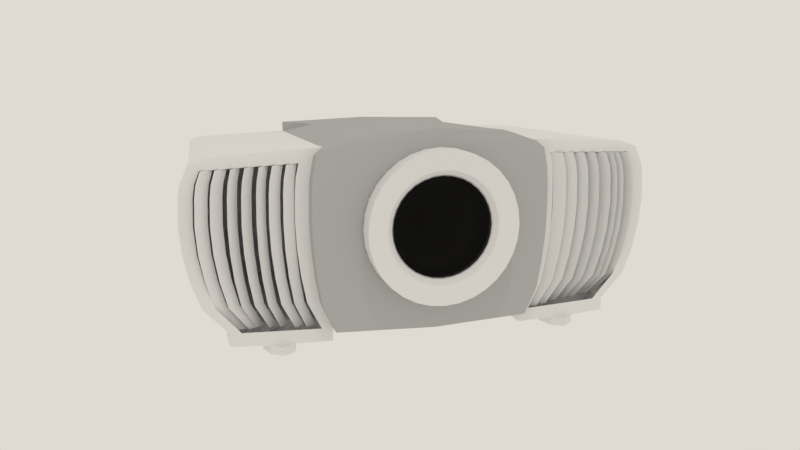 # Source: Projetores_PI1.blend  (saved by Blender 2.79.0; exported with 4.5.12 LTS)
import bpy
from mathutils import Matrix  # noqa: F401  (used for matrix-valued properties, if any)

bpy.ops.wm.read_factory_settings(use_empty=True)
scene = bpy.context.scene
scene.name = 'Scene'

# ---- collections
col_collection_1 = bpy.data.collections.new('Collection 1'); scene.collection.children.link(col_collection_1)

# ---- materials (node trees are filled in below, after node groups)
mat_material_001 = bpy.data.materials.new('Material.001')
mat_material_001.alpha_threshold = 0.0
mat_material_001.roughness = 0.5
mat_material_002 = bpy.data.materials.new('Material.002')
mat_material_002.alpha_threshold = 0.0
mat_material_002.roughness = 0.5
mat_material_004 = bpy.data.materials.new('Material.004')
mat_material_004.alpha_threshold = 0.0
mat_material_004.roughness = 0.5
mat_material_003 = bpy.data.materials.new('Material.003')
mat_material_003.alpha_threshold = 0.0
mat_material_003.roughness = 0.5

# ---- material node trees
mat_material_002.use_nodes = True; mat_material_002.node_tree.nodes.clear()
_N = mat_material_002.node_tree.nodes; _L = mat_material_002.node_tree.links
n0 = _N.new('ShaderNodeOutputMaterial'); n0.name = 'Material Output'; n0.location = (300, 300)
n1 = _N.new('ShaderNodeBsdfDiffuse'); n1.name = 'Diffuse BSDF'; n1.location = (10, 300)
n1.inputs[0].default_value = (0.8271, 0.8271, 0.8271, 1.0)
_L.new(n1.outputs[0], n0.inputs[0])
n0.is_active_output = True
mat_material_004.use_nodes = True; mat_material_004.node_tree.nodes.clear()
_N = mat_material_004.node_tree.nodes; _L = mat_material_004.node_tree.links
n0 = _N.new('ShaderNodeOutputMaterial'); n0.name = 'Material Output'; n0.location = (300, 300)
n1 = _N.new('ShaderNodeBsdfDiffuse'); n1.name = 'Diffuse BSDF'; n1.location = (10, 300)
n1.inputs[0].default_value = (0.4798, 0.4798, 0.4798, 1.0)
_L.new(n1.outputs[0], n0.inputs[0])
n0.is_active_output = True
mat_material_003.use_nodes = True; mat_material_003.node_tree.nodes.clear()
_N = mat_material_003.node_tree.nodes; _L = mat_material_003.node_tree.links
n0 = _N.new('ShaderNodeOutputMaterial'); n0.name = 'Material Output'; n0.location = (300, 300)
n1 = _N.new('ShaderNodeBsdfGlass'); n1.name = 'Glass BSDF'; n1.location = (10, 300)
n1.distribution = 'BECKMANN'
n1.inputs[0].default_value = (0.0678, 0.0678, 0.0678, 1.0)
n1.inputs[2].default_value = 1.75
_L.new(n1.outputs[0], n0.inputs[0])
n0.is_active_output = True

# ---- world
world_world = bpy.data.worlds.new('World'); scene.world = world_world
world_world.color = (0.7427, 0.7055, 0.6445)
world_world.use_sun_shadow = False
world_world.sun_shadow_jitter_overblur = 0.0
world_world.cycles.sampling_method = 'MANUAL'

# ---- cameras
cam_camera = bpy.data.cameras.new('Camera')
cam_camera.clip_end = 100.0
cam_camera.lens = 35.0
cam_camera.sensor_width = 32.0
cam_camera.sensor_height = 18.0
cam_camera.ortho_scale = 7.314
cam_camera.dof.focus_distance = 0.0

# ---- lights
light_lamp = bpy.data.lights.new('Lamp', 'POINT')
light_lamp.transmission_factor = 0.0
light_lamp.cutoff_distance = 30.0
light_lamp.energy = 100.0
light_lamp.shadow_buffer_clip_start = 1.001
light_lamp.shadow_soft_size = 0.1
light_lamp.shadow_maximum_resolution = 0.006
light_lamp.use_absolute_resolution = True

# ---- meshes
me_circle_003 = bpy.data.meshes.new('Circle.003')
me_circle_003.from_pydata([(-1.293, -2.406, 0.6703), (-0.9413, -2.55, 0.4402), (-0.5896, -2.606, 0.3523), (-0.2378, -2.639, 0.2983), (0.1139, -2.654, 0.2759), (0.4657, -2.647, 0.286), (0.6333, -2.635, 0.3049), (0.8009, -2.604, 0.354), (-1.289, -2.488, 0.5515), (-0.9386, -2.642, 0.306), (-0.5882, -2.701, 0.2122), (-0.2378, -2.737, 0.1547), (0.1126, -2.752, 0.1308), (0.463, -2.746, 0.1415), (0.6286, -2.733, 0.1617), (0.7941, -2.7, 0.2141), (-1.309, 1.625, 0.3591), (-1.313, 1.498, 0.4282), (-0.9548, 1.653, 0.3345), (-0.9521, 1.795, 0.256), (-0.5963, 1.712, 0.2987), (-0.595, 1.861, 0.2166), (-0.2378, 1.748, 0.2767), (-0.2378, 1.901, 0.1924), (0.1206, 1.764, 0.2676), (0.1193, 1.917, 0.1824), (0.4791, 1.757, 0.2717), (0.4764, 1.91, 0.1869), (0.657, 1.744, 0.2794), (0.6522, 1.896, 0.1954), (0.8348, 1.711, 0.2994), (0.828, 1.859, 0.2174), (-0.9494, 1.959, 0.266), (-0.5936, 2.03, 0.2231), (-0.2378, 2.074, 0.1967), (0.1179, 2.092, 0.1858), (0.4737, 2.084, 0.1907), (0.6475, 2.068, 0.1999), (0.8213, 2.029, 0.2239), (-1.305, 1.773, 0.3785), (-1.309, 1.646, 0.4476), (-0.9521, 1.816, 0.3445), (-0.595, 1.882, 0.3052), (-0.2378, 1.922, 0.281), (0.1193, 1.938, 0.271), (0.4764, 1.931, 0.2755), (0.6522, 1.917, 0.284), (0.828, 1.88, 0.3059), (-0.9494, 1.999, 0.3815), (-0.5936, 2.061, 0.3254), (-0.2378, 2.098, 0.2909), (0.1179, 2.114, 0.2766), (0.4737, 2.107, 0.283), (0.6475, 2.094, 0.2951), (0.8213, 2.059, 0.3265), (-1.305, 1.839, 0.5286), (-0.9467, 2.124, 0.2764), (-0.5923, 2.19, 0.2156), (-0.2378, 2.231, 0.1782), (0.1166, 2.247, 0.1628), (0.471, 2.24, 0.1697), (0.6428, 2.226, 0.1828), (0.8145, 2.189, 0.2168), (-1.301, 1.95, 0.4357), (-0.9467, 2.159, 0.3875), (-0.944, 2.288, 0.2873), (-0.5923, 2.228, 0.3293), (-0.5909, 2.361, 0.2246), (-0.2378, 2.27, 0.2936), (-0.2378, 2.407, 0.1862), (0.1166, 2.288, 0.2788), (0.1153, 2.426, 0.1702), (0.471, 2.28, 0.2854), (0.4683, 2.417, 0.1774), (0.6428, 2.265, 0.2979), (0.638, 2.401, 0.1909), (0.8145, 2.227, 0.3304), (0.8077, 2.36, 0.2258), (-1.297, 2.094, 0.4514), (-1.301, 1.98, 0.5398), (-0.9413, 2.452, 0.2987), (-0.5896, 2.529, 0.2282), (-0.2378, 2.575, 0.185), (0.1139, 2.595, 0.1671), (0.4657, 2.586, 0.1751), (0.6333, 2.57, 0.1903), (0.8009, 2.527, 0.2296), (-1.293, 2.253, 0.4832), (-0.944, 2.329, 0.4043), (-0.5909, 2.4, 0.3385), (-0.2378, 2.443, 0.2982), (0.1153, 2.462, 0.2814), (0.4683, 2.453, 0.2889), (0.638, 2.438, 0.3031), (0.8077, 2.398, 0.3398), (-1.297, 2.142, 0.5765), (-0.9413, 2.465, 0.3743), (-0.5896, 2.557, 0.3263), (-0.2378, 2.614, 0.2968), (0.1139, 2.637, 0.2846), (0.4657, 2.627, 0.2901), (0.6333, 2.607, 0.3004), (0.8009, 2.555, 0.3272), (-1.293, 2.224, 0.4999), (-0.9386, 2.612, 0.3049), (-0.5882, 2.71, 0.2537), (-0.2378, 2.771, 0.2223), (0.1126, 2.796, 0.2093), (0.463, 2.784, 0.2151), (0.6286, 2.763, 0.2261), (0.7941, 2.709, 0.2547), (-1.289, 2.355, 0.4389), (-0.9386, 2.622, 0.37), (-0.936, 2.774, 0.3124), (-0.5882, 2.724, 0.3267), (-0.5869, 2.883, 0.2663), (-0.2378, 2.787, 0.3001), (-0.2378, 2.949, 0.2381), (0.1126, 2.813, 0.2891), (0.1112, 2.977, 0.2264), (0.463, 2.801, 0.294), (0.4603, 2.964, 0.2316), (0.6286, 2.779, 0.3033), (0.6238, 2.941, 0.2415), (0.7941, 2.722, 0.3275), (0.7874, 2.88, 0.2672), (-1.285, 2.491, 0.4329), (-1.289, 2.355, 0.4834), (-1.353, 0.006789, 0.1898), (1.127, 0.006789, 1.855), (1.022, 1.397, 0.05807), (1.101, 0.006789, -0.0002671), (1.022, 1.397, 0.2482), (1.022, -1.384, 0.2482), (0.8416, 1.307, 3.723), (1.022, 1.397, 0.2482), (-1.317, 1.307, 0.2482), (-0.9574, 1.47, 0.2482), (-0.5976, 1.532, 0.2482), (-0.2378, 1.57, 0.2482), (0.122, 1.586, 0.2482), (0.4818, 1.579, 0.2482), (0.6617, 1.566, 0.2482), (0.8416, 1.531, 0.2482), (0.9316, 1.512, 0.2482), (-1.317, -1.293, 0.2482), (1.022, -1.384, 0.2482), (-0.9574, -1.456, 0.2482), (-0.5976, -1.519, 0.2482), (-0.2378, -1.557, 0.2482), (0.122, -1.573, 0.2482), (0.4818, -1.566, 0.2482), (0.6617, -1.552, 0.2482), (0.8416, -1.517, 0.2482), (0.9316, -1.498, 0.2482), (1.09, 0.006789, 2.454), (1.053, 0.006789, 3.052), (1.129, -0.9835, 0.6968), (0.9795, -1.293, 3.73), (1.129, 0.9971, 0.6968), (-1.317, 1.307, 0.05807), (-1.353, 0.006789, -0.0002673), (1.022, -1.384, 0.05807), (1.16, -0.9944, 0.06505), (1.16, 1.008, 0.06505), (1.239, 0.006789, 0.006707), (1.159, 1.008, 0.2551), (1.016, 0.006789, 3.788), (0.9795, 1.307, 3.73), (1.159, -0.9944, 0.2551), (-0.9571, -1.456, 0.05807), (-0.5972, -1.519, 0.05807), (-0.2374, -1.557, 0.05807), (0.1224, -1.573, 0.05807), (0.4822, -1.566, 0.05807), (1.239, 0.006789, 0.1968), (1.202, 0.006789, 0.658), (0.6621, -1.552, 0.05807), (0.842, -1.517, 0.05807), (0.932, -1.498, 0.05807), (1.022, 1.397, 0.05807), (-0.9571, 1.47, 0.05807), (-0.5972, 1.532, 0.05807), (-0.2374, 1.57, 0.05807), (0.1224, 1.586, 0.05807), (0.4822, 1.579, 0.05807), (0.6621, 1.566, 0.05807), (0.842, 1.531, 0.05807), (0.932, 1.512, 0.05807), (-1.317, -1.293, 0.05807), (1.022, -1.384, 0.05807), (0.9915, 1.382, 0.6899), (0.8416, -1.293, 3.723), (0.9915, -1.369, 0.6899), (0.8716, 1.322, 3.006), (0.9016, 1.337, 2.427), (0.9315, 1.352, 1.848), (0.9615, 1.367, 1.269), (0.8716, -1.308, 3.006), (0.9016, -1.323, 2.427), (0.9315, -1.339, 1.848), (0.9615, -1.354, 1.269), (-1.317, 1.307, 0.05807), (-1.353, 0.006789, -0.0002673), (-0.9812, 0.006789, -0.0002673), (0.7047, 0.006789, -0.0002673), (0.5063, 0.006789, -0.0002673), (0.1344, 0.006789, -0.0002673), (-0.2374, 0.006789, -0.0002673), (-0.6093, 0.006789, -0.0002673), (-0.9571, -1.456, 0.05807), (-0.5972, -1.519, 0.05807), (-0.2374, -1.557, 0.05807), (0.1224, -1.573, 0.05807), (0.4822, -1.566, 0.05807), (1.002, 0.006789, -0.0002673), (0.903, 0.006789, -0.0002673), (0.6621, -1.552, 0.05807), (0.842, -1.517, 0.05807), (0.932, -1.498, 0.05807), (-0.9571, 1.47, 0.05807), (-0.5972, 1.532, 0.05807), (-0.2374, 1.57, 0.05807), (0.1224, 1.586, 0.05807), (0.4822, 1.579, 0.05807), (0.6621, 1.566, 0.05807), (0.842, 1.531, 0.05807), (0.932, 1.512, 0.05807), (-1.317, -1.293, 0.05807), (1.164, 0.006789, 1.256), (1.009, 0.9536, 3.013), (1.039, 0.9644, 2.434), (1.069, 0.9753, 1.855), (1.099, 0.9862, 1.276), (1.009, -0.94, 3.013), (1.039, -0.9509, 2.434), (1.069, -0.9617, 1.855), (1.099, -0.9726, 1.276), (-4.396e-08, 0.6114, -0.1415), (-0.1277, 0.5988, -0.1415), (-0.2505, 0.5616, -0.1415), (-0.3636, 0.5011, -0.1415), (-0.4628, 0.4197, -0.1415), (-0.5442, 0.3205, -0.1415), (-0.6047, 0.2074, -0.1415), (-0.6419, 0.08461, -0.1415), (-0.6545, -0.04308, -0.1415), (-0.6419, -0.1708, -0.1415), (-0.6047, -0.2935, -0.1415), (-0.5442, -0.4067, -0.1415), (-0.4628, -0.5059, -0.1415), (-0.3636, -0.5873, -0.1415), (-0.2505, -0.6478, -0.1415), (-0.1277, -0.685, -0.1415), (1.693e-07, -0.6976, -0.1415), (0.1277, -0.685, -0.1415), (0.2505, -0.6478, -0.1415), (0.3636, -0.5873, -0.1415), (0.4628, -0.5059, -0.1415), (0.5442, -0.4067, -0.1415), (0.6047, -0.2935, -0.1415), (0.6419, -0.1708, -0.1415), (0.6545, -0.04308, -0.1415), (0.6419, 0.08461, -0.1415), (0.6047, 0.2074, -0.1415), (0.5442, 0.3205, -0.1415), (0.4628, 0.4197, -0.1415), (0.3636, 0.5011, -0.1415), (0.2505, 0.5616, -0.1415), (0.1277, 0.5988, -0.1415), (-0.9521, -1.782, 0.2421), (-0.9548, -1.628, 0.2945), (-0.595, -1.853, 0.2148), (-0.5963, -1.693, 0.2696), (-0.2378, -1.897, 0.198), (-0.2378, -1.732, 0.2544), (0.1193, -1.915, 0.191), (0.1206, -1.749, 0.248), (0.4764, -1.907, 0.1942), (0.4791, -1.741, 0.2509), (0.6522, -1.891, 0.2001), (0.657, -1.727, 0.2562), (0.828, -1.852, 0.2153), (0.8348, -1.691, 0.2701), (-1.313, -1.459, 0.3596), (-1.309, -1.596, 0.3137), (-1.305, -1.747, 0.3569), (-0.9494, -1.945, 0.2664), (-0.5936, -2.021, 0.2318), (-0.2378, -2.067, 0.2106), (0.1179, -2.086, 0.2018), (0.4737, -2.078, 0.2058), (0.6475, -2.061, 0.2132), (0.8213, -2.019, 0.2325), (-0.9521, -1.795, 0.3282), (-0.595, -1.864, 0.2965), (-0.2378, -1.906, 0.277), (0.1193, -1.924, 0.269), (0.4764, -1.916, 0.2726), (0.6522, -1.901, 0.2794), (0.828, -1.863, 0.2971), (-1.309, -1.613, 0.4111), (-1.305, -1.818, 0.5201), (-0.9494, -1.983, 0.3778), (-0.5936, -2.045, 0.3235), (-0.2378, -2.084, 0.2901), (0.1179, -2.1, 0.2763), (0.4737, -2.093, 0.2825), (0.6475, -2.079, 0.2942), (0.8213, -2.044, 0.3246), (-1.301, -1.932, 0.4305), (-0.9467, -2.11, 0.2764), (-0.5923, -2.178, 0.2175), (-0.2378, -2.22, 0.1814), (0.1166, -2.237, 0.1664), (0.471, -2.229, 0.1731), (0.6428, -2.215, 0.1858), (0.8145, -2.177, 0.2187), (-1.301, -2.015, 0.5892), (-1.297, -2.113, 0.4826), (-0.944, -2.276, 0.2883), (-0.9467, -2.166, 0.4087), (-0.5909, -2.338, 0.214), (-0.5923, -2.224, 0.3397), (-0.2378, -2.376, 0.1685), (-0.2378, -2.26, 0.2974), (0.1153, -2.392, 0.1496), (0.1166, -2.274, 0.2799), (0.4683, -2.385, 0.158), (0.471, -2.268, 0.2877), (0.638, -2.372, 0.174), (0.6428, -2.255, 0.3026), (0.8077, -2.337, 0.2155), (0.8145, -2.223, 0.3411), (-1.293, -2.257, 0.5), (-0.9413, -2.44, 0.2996), (-0.5896, -2.51, 0.223), (-0.2378, -2.553, 0.1761), (0.1139, -2.571, 0.1566), (0.4657, -2.563, 0.1653), (0.6333, -2.548, 0.1818), (0.8009, -2.509, 0.2245), (-1.297, -2.154, 0.6022), (-0.944, -2.326, 0.4151), (-0.5909, -2.391, 0.3437), (-0.2378, -2.431, 0.2998), (0.1153, -2.448, 0.2816), (0.4683, -2.44, 0.2898), (0.638, -2.426, 0.3052), (0.8077, -2.39, 0.3451), (-1.293, -2.322, 0.681), (-0.9413, -2.463, 0.449), (-0.5896, -2.518, 0.3604), (-0.2378, -2.551, 0.306), (0.1139, -2.564, 0.2834), (0.4657, -2.558, 0.2935), (0.6333, -2.547, 0.3126), (0.8009, -2.516, 0.3621), (-1.289, -2.403, 0.561), (-0.9386, -2.554, 0.3136), (-0.5882, -2.611, 0.2191), (-0.2378, -2.647, 0.1611), (0.1126, -2.661, 0.137), (0.463, -2.655, 0.1478), (0.6286, -2.642, 0.1682), (0.7941, -2.61, 0.2209), (-1.289, -2.506, 0.6901), (-1.285, -2.595, 0.5761), (-0.936, -2.773, 0.3249), (-0.9386, -2.674, 0.4537), (-0.5869, -2.841, 0.229), (-0.5882, -2.738, 0.3634), (-0.2378, -2.883, 0.1701), (-0.2378, -2.777, 0.308), (0.1112, -2.9, 0.1457), (0.1126, -2.793, 0.285), (0.4603, -2.893, 0.1566), (0.463, -2.786, 0.2953), (0.6238, -2.878, 0.1773), (0.6286, -2.772, 0.3148), (0.7874, -2.84, 0.2309), (0.7941, -2.736, 0.3652), (0.0, 0.9569, 0.0), (-0.1951, 0.9377, 0.0), (-0.3827, 0.8808, 0.0), (-0.5556, 0.7884, 0.0), (-0.7071, 0.664, 0.0), (-0.8315, 0.5125, 0.0), (-0.9239, 0.3396, 0.0), (-0.9808, 0.152, 0.0), (-1.0, -0.04308, 0.0), (-0.9808, -0.2382, 0.0), (-0.9239, -0.4258, 0.0), (-0.8315, -0.5986, 0.0), (-0.7071, -0.7502, 0.0), (-0.5556, -0.8745, 0.0), (-0.3827, -0.967, 0.0), (-0.1951, -1.024, 0.0), (3.258e-07, -1.043, 0.0), (0.1951, -1.024, 0.0), (0.3827, -0.967, 0.0), (0.5556, -0.8745, 0.0), (0.7071, -0.7502, 0.0), (0.8315, -0.5986, 0.0), (0.9239, -0.4258, 0.0), (0.9808, -0.2382, 0.0), (1.0, -0.04308, 0.0), (0.9808, 0.152, 0.0), (0.9239, 0.3396, 0.0), (0.8315, 0.5125, 0.0), (0.7071, 0.664, 0.0), (0.5556, 0.7884, 0.0), (0.3827, 0.8808, 0.0), (0.1951, 0.9377, 0.0), (-7.057e-10, 0.9569, 0.03112), (-0.1951, 0.9377, 0.03112), (-0.3827, 0.8808, 0.03112), (-0.5556, 0.7884, 0.03112), (-0.7071, 0.664, 0.03112), (-0.8315, 0.5125, 0.03112), (-0.9239, 0.3396, 0.03112), (-0.9808, 0.152, 0.03112), (-1.0, -0.04308, 0.03112), (-0.9808, -0.2382, 0.03112), (-0.9239, -0.4258, 0.03112), (-0.8315, -0.5986, 0.03112), (-0.7071, -0.7502, 0.03112), (-0.5556, -0.8745, 0.03112), (-0.3827, -0.967, 0.03112), (-0.1951, -1.024, 0.03112), (3.251e-07, -1.043, 0.03112), (0.1951, -1.024, 0.03112), (0.3827, -0.967, 0.03112), (0.5556, -0.8745, 0.03112), (0.7071, -0.7502, 0.03112), (0.8315, -0.5986, 0.03112), (0.9239, -0.4258, 0.03112), (0.9808, -0.2382, 0.03112), (1.0, -0.04308, 0.03112), (0.9808, 0.152, 0.03112), (0.9239, 0.3396, 0.03112), (0.8315, 0.5125, 0.03112), (0.7071, 0.664, 0.03112), (0.5556, 0.7884, 0.03112), (0.3827, 0.8808, 0.03112), (0.1951, 0.9377, 0.03112), (5.384e-09, 0.9569, -0.2374), (-0.1951, 0.9377, -0.2374), (-0.3827, 0.8808, -0.2374), (-0.5556, 0.7884, -0.2374), (-0.7071, 0.664, -0.2374), (-0.8315, 0.5125, -0.2374), (-0.9239, 0.3396, -0.2374), (-0.9808, 0.152, -0.2374), (-1.0, -0.04308, -0.2374), (-0.9808, -0.2382, -0.2374), (-0.9239, -0.4258, -0.2374), (-0.8315, -0.5986, -0.2374), (-0.7071, -0.7502, -0.2374), (-0.5556, -0.8745, -0.2374), (-0.3827, -0.967, -0.2374), (-0.1951, -1.024, -0.2374), (3.312e-07, -1.043, -0.2374), (0.1951, -1.024, -0.2374), (0.3827, -0.967, -0.2374), (0.5556, -0.8745, -0.2374), (0.7071, -0.7502, -0.2374), (0.8315, -0.5986, -0.2374), (0.9239, -0.4258, -0.2374), (0.9808, -0.2382, -0.2374), (1.0, -0.04308, -0.2374), (0.9808, 0.152, -0.2374), (0.9239, 0.3396, -0.2374), (0.8315, 0.5125, -0.2374), (0.7071, 0.664, -0.2374), (0.5556, 0.7884, -0.2374), (0.3827, 0.8808, -0.2374), (0.1951, 0.9377, -0.2374), (-2.641e-08, 0.6933, -0.1951), (-0.1437, 0.6791, -0.1951), (-0.2818, 0.6372, -0.1951), (-0.4091, 0.5692, -0.1951), (-0.5207, 0.4776, -0.1951), (-0.6122, 0.366, -0.1951), (-0.6803, 0.2387, -0.1951), (-0.7222, 0.1006, -0.1951), (-0.7363, -0.04308, -0.1951), (-0.7222, -0.1867, -0.1951), (-0.6803, -0.3249, -0.1951), (-0.6122, -0.4522, -0.1951), (-0.5207, -0.5637, -0.1951), (-0.4091, -0.6553, -0.1951), (-0.2818, -0.7234, -0.1951), (-0.1437, -0.7653, -0.1951), (2.135e-07, -0.7794, -0.1951), (0.1437, -0.7653, -0.1951), (0.2818, -0.7234, -0.1951), (0.4091, -0.6553, -0.1951), (0.5207, -0.5637, -0.1951), (0.6122, -0.4522, -0.1951), (0.6803, -0.3249, -0.1951), (0.7222, -0.1867, -0.1951), (0.7363, -0.04308, -0.1951), (0.7222, 0.1006, -0.1951), (0.6803, 0.2387, -0.1951), (0.6122, 0.366, -0.1951), (0.5207, 0.4776, -0.1951), (0.4091, 0.5692, -0.1951), (0.2818, 0.6372, -0.1951), (0.1437, 0.6791, -0.1951), (-2.3e-08, 0.6104, -0.1128), (-0.1275, 0.5979, -0.1128), (-0.2501, 0.5607, -0.1128), (-0.3631, 0.5003, -0.1128), (-0.4621, 0.419, -0.1128), (-0.5434, 0.32, -0.1128), (-0.6038, 0.207, -0.1128), (-0.6409, 0.08441, -0.1128), (-0.6535, -0.04308, -0.1128), (-0.6409, -0.1706, -0.1128), (-0.6038, -0.2932, -0.1128), (-0.5434, -0.4061, -0.1128), (-0.4621, -0.5052, -0.1128), (-0.3631, -0.5864, -0.1128), (-0.2501, -0.6468, -0.1128), (-0.1275, -0.684, -0.1128), (1.899e-07, -0.6966, -0.1128), (0.1275, -0.684, -0.1128), (0.2501, -0.6468, -0.1128), (0.3631, -0.5864, -0.1128), (0.4621, -0.5052, -0.1128), (0.5434, -0.4061, -0.1128), (0.6038, -0.2932, -0.1128), (0.6409, -0.1706, -0.1128), (0.6535, -0.04308, -0.1128), (0.6409, 0.08441, -0.1128), (0.6037, 0.207, -0.1128), (0.5434, 0.32, -0.1128), (0.4621, 0.419, -0.1128), (0.3631, 0.5003, -0.1128), (0.2501, 0.5607, -0.1128), (0.1275, 0.5979, -0.1128), (-1.281, 2.607, 3.664), (0.8053, 2.607, 3.664), (-1.281, -2.593, 3.664), (0.8053, -2.593, 3.664), (-1.281, 2.607, 0.3065), (0.9421, 2.788, 0.3065), (-1.281, -2.593, 0.3065), (0.9421, -2.775, 0.3065), (-1.353, 0.006789, 3.781), (0.8778, 0.006789, 3.781), (-1.353, 0.006789, 0.1898), (-0.9333, 2.607, 3.664), (-0.5856, 2.607, 3.664), (-0.2378, 2.607, 3.664), (0.1099, 2.607, 3.664), (0.4576, 2.607, 3.664), (0.4576, -2.593, 3.664), (0.1099, -2.593, 3.664), (-0.2378, -2.593, 3.664), (-0.5856, -2.593, 3.664), (-0.9333, -2.593, 3.664), (0.4576, -3.138, 0.3065), (0.1099, -3.152, 0.3065), (-0.2378, -3.12, 0.3065), (-0.5856, -3.044, 0.3065), (-0.9333, -2.919, 0.3065), (0.4576, 3.152, 0.3065), (0.1099, 3.166, 0.3065), (-0.2378, 3.134, 0.3065), (-0.5856, 3.058, 0.3065), (-0.9333, 2.933, 0.3065), (0.5059, 0.006789, 3.781), (0.134, 0.006789, 3.781), (-0.2378, 0.006789, 3.781), (-0.6097, 0.006789, 3.781), (-0.9816, 0.006789, 3.781), (0.5735, 2.607, 3.664), (0.6894, 2.607, 3.664), (0.6894, -2.593, 3.664), (0.5735, -2.593, 3.664), (0.7806, -3.042, 0.3065), (0.6191, -3.111, 0.3065), (0.7806, 3.055, 0.3065), (0.6191, 3.125, 0.3065), (0.7539, 0.006789, 3.781), (0.6299, 0.006789, 3.781), (0.7474, 2.778, 3.664), (0.7474, -2.764, 3.664), (0.8613, -3.003, 0.3065), (0.8613, 3.017, 0.3065), (0.8158, 0.006789, 3.781), (-1.317, 1.307, 3.723), (1.022, 1.397, 0.2482), (0.8416, 1.307, 3.723), (-1.317, 1.307, 0.2482), (-0.9574, 1.307, 3.723), (-0.5976, 1.307, 3.723), (-0.2378, 1.307, 3.723), (0.122, 1.307, 3.723), (0.4818, 1.307, 3.723), (-0.9574, 1.47, 0.2482), (-0.5976, 1.532, 0.2482), (-0.2378, 1.57, 0.2482), (0.122, 1.586, 0.2482), (0.4818, 1.579, 0.2482), (0.6017, 1.307, 3.723), (0.7216, 1.307, 3.723), (0.6617, 1.566, 0.2482), (0.8416, 1.531, 0.2482), (0.7816, 1.392, 3.723), (0.9316, 1.512, 0.2482), (0.8416, -1.293, 3.723), (-1.317, -1.293, 0.2482), (-1.317, -1.293, 3.723), (1.022, -1.384, 0.2482), (-0.9574, -1.456, 0.2482), (-0.5976, -1.519, 0.2482), (-0.2378, -1.557, 0.2482), (0.122, -1.573, 0.2482), (0.4818, -1.566, 0.2482), (-0.9574, -1.293, 3.723), (-0.5976, -1.293, 3.723), (-0.2378, -1.293, 3.723), (0.122, -1.293, 3.723), (0.4818, -1.293, 3.723), (0.6617, -1.552, 0.2482), (0.8416, -1.517, 0.2482), (0.6017, -1.293, 3.723), (0.7216, -1.293, 3.723), (0.9316, -1.498, 0.2482), (0.7816, -1.379, 3.723), (-1.281, -2.593, 0.7288), (-1.281, -2.593, 1.288), (-1.281, -2.593, 1.848), (-1.281, -2.593, 2.408), (-1.281, -2.593, 2.967), (0.8281, -2.623, 2.967), (0.8509, -2.654, 2.408), (0.8737, -2.684, 1.848), (0.8965, -2.714, 1.288), (0.9193, -2.744, 0.7288), (-1.281, 2.607, 2.967), (-1.281, 2.607, 2.408), (-1.281, 2.607, 1.848), (-1.281, 2.607, 1.288), (-1.281, 2.607, 0.7288), (0.9193, 2.758, 0.7288), (0.8965, 2.728, 1.288), (0.8737, 2.698, 1.848), (0.8509, 2.667, 2.408), (0.8281, 2.637, 2.967), (-1.353, 0.006789, 0.651), (-1.353, 0.006789, 1.25), (-1.353, 0.006789, 1.848), (-1.353, 0.006789, 2.447), (-1.353, 0.006789, 3.045), (-0.9333, 2.879, 0.7288), (-0.9333, 2.824, 1.288), (-0.9333, 2.77, 1.848), (-0.9333, 2.716, 2.408), (-0.9333, 2.661, 2.967), (-0.5856, 2.982, 0.7288), (-0.5856, 2.907, 1.288), (-0.5856, 2.832, 1.848), (-0.5856, 2.757, 2.408), (-0.5856, 2.682, 2.967), (-0.2378, 3.046, 0.7288), (-0.2378, 2.958, 1.288), (-0.2378, 2.87, 1.848), (-0.2378, 2.783, 2.408), (-0.2378, 2.695, 2.967), (0.1099, 3.073, 0.7288), (0.1099, 2.979, 1.288), (0.1099, 2.886, 1.848), (0.1099, 2.793, 2.408), (0.1099, 2.7, 2.967), (0.4576, 3.061, 0.7288), (0.4576, 2.97, 1.288), (0.4576, 2.879, 1.848), (0.4576, 2.788, 2.408), (0.4576, 2.698, 2.967), (-0.9333, -2.648, 2.967), (-0.9333, -2.702, 2.408), (-0.9333, -2.756, 1.848), (-0.9333, -2.811, 1.288), (-0.9333, -2.865, 0.7288), (-0.5856, -2.668, 2.967), (-0.5856, -2.744, 2.408), (-0.5856, -2.819, 1.848), (-0.5856, -2.894, 1.288), (-0.5856, -2.969, 0.7288), (-0.2378, -2.681, 2.967), (-0.2378, -2.769, 2.408), (-0.2378, -2.857, 1.848), (-0.2378, -2.945, 1.288), (-0.2378, -3.033, 0.7288), (0.1099, -2.686, 2.967), (0.1099, -2.78, 2.408), (0.1099, -2.873, 1.848), (0.1099, -2.966, 1.288), (0.1099, -3.059, 0.7288), (0.4576, -2.684, 2.967), (0.4576, -2.775, 2.408), (0.4576, -2.866, 1.848), (0.4576, -2.956, 1.288), (0.4576, -3.047, 0.7288), (0.6115, 3.038, 0.7288), (0.6039, 2.952, 1.288), (0.5963, 2.866, 1.848), (0.5887, 2.779, 2.408), (0.5811, 2.693, 2.967), (0.7654, 2.98, 0.7288), (0.7502, 2.906, 1.288), (0.735, 2.831, 1.848), (0.7198, 2.756, 2.408), (0.7046, 2.682, 2.967), (0.5811, -2.68, 2.967), (0.5887, -2.766, 2.408), (0.5963, -2.852, 1.848), (0.6039, -2.939, 1.288), (0.6115, -3.025, 0.7288), (0.7046, -2.668, 2.967), (0.7198, -2.743, 2.408), (0.735, -2.817, 1.848), (0.7502, -2.892, 1.288), (0.7654, -2.967, 0.7288), (0.8423, 2.977, 0.7288), (0.8233, 2.937, 1.288), (0.8044, 2.897, 1.848), (0.7854, 2.857, 2.408), (0.7664, 2.818, 2.967), (0.7664, -2.804, 2.967), (0.7854, -2.844, 2.408), (0.8044, -2.884, 1.848), (0.8233, -2.923, 1.288), (0.8423, -2.963, 0.7288), (0.8716, 1.322, 3.006), (0.9016, 1.337, 2.427), (0.9315, 1.352, 1.848), (0.9615, 1.367, 1.269), (0.9915, 1.382, 0.6899), (-1.317, 1.307, 0.6899), (-1.317, 1.307, 1.269), (-1.317, 1.307, 1.848), (-1.317, 1.307, 2.427), (-1.317, 1.307, 3.006), (-1.317, -1.293, 0.6899), (-1.317, -1.293, 1.269), (-1.317, -1.293, 1.848), (-1.317, -1.293, 2.427), (-1.317, -1.293, 3.006), (0.8716, -1.308, 3.006), (0.9016, -1.323, 2.427), (0.9315, -1.339, 1.848), (0.9615, -1.354, 1.269), (0.9915, -1.369, 0.6899), (0.8778, 0.006789, 3.781), (1.022, 1.397, 0.05807), (1.022, 1.397, 0.2482), (1.022, -1.384, 0.2482), (0.8778, 0.006789, 3.781), (0.8416, 1.307, 3.723), (1.022, 1.397, 0.2482), (0.8416, 1.307, 3.723), (0.8416, -1.293, 3.723), (1.022, -1.384, 0.2482), (0.9795, -1.293, 3.73), (0.8716, 1.322, 3.006), (0.9016, 1.337, 2.427), (0.9315, 1.352, 1.848), (0.9615, 1.367, 1.269), (0.9915, 1.382, 0.6899), (0.8716, -1.308, 3.006), (0.9016, -1.323, 2.427), (0.9315, -1.339, 1.848), (0.9615, -1.354, 1.269), (0.9915, -1.369, 0.6899), (-1.317, 1.307, 0.05807), (-1.353, 0.006789, -0.0002673), (1.022, -1.384, 0.05807), (1.016, 0.006789, 3.788), (0.9795, 1.307, 3.73), (-0.9571, -1.456, 0.05807), (-0.5972, -1.519, 0.05807), (-0.2374, -1.557, 0.05807), (0.1224, -1.573, 0.05807), (0.4822, -1.566, 0.05807), (0.6621, -1.552, 0.05807), (0.842, -1.517, 0.05807), (0.932, -1.498, 0.05807), (1.022, 1.397, 0.05807), (-0.9571, 1.47, 0.05807), (-0.5972, 1.532, 0.05807), (-0.2374, 1.57, 0.05807), (0.1224, 1.586, 0.05807), (0.4822, 1.579, 0.05807), (0.6621, 1.566, 0.05807), (0.842, 1.531, 0.05807), (0.932, 1.512, 0.05807), (-1.317, -1.293, 0.05807), (1.022, -1.384, 0.05807), (0.9915, 1.382, 0.6899), (0.8416, -1.293, 3.723), (0.9915, -1.369, 0.6899), (0.8716, 1.322, 3.006), (0.9016, 1.337, 2.427), (0.9315, 1.352, 1.848), (0.9615, 1.367, 1.269), (0.8716, -1.308, 3.006), (0.9016, -1.323, 2.427), (0.9315, -1.339, 1.848), (0.9615, -1.354, 1.269), (-1.317, 1.307, 0.05807), (-1.353, 0.006789, -0.0002673), (-0.9571, -1.456, 0.05807), (-0.5972, -1.519, 0.05807), (-0.2374, -1.557, 0.05807), (0.1224, -1.573, 0.05807), (0.4822, -1.566, 0.05807), (0.6621, -1.552, 0.05807), (0.842, -1.517, 0.05807), (0.932, -1.498, 0.05807), (-0.9571, 1.47, 0.05807), (-0.5972, 1.532, 0.05807), (-0.2374, 1.57, 0.05807), (0.1224, 1.586, 0.05807), (0.4822, 1.579, 0.05807), (0.6621, 1.566, 0.05807), (0.842, 1.531, 0.05807), (0.932, 1.512, 0.05807), (-1.317, -1.293, 0.05807), (-1.317, 1.307, 3.723), (-1.281, 2.607, 3.664), (-1.281, -2.593, 2.967), (-1.281, -2.593, 3.664), (-1.317, -1.293, 0.2482), (-1.281, -2.593, 0.3065), (-1.281, 2.607, 0.7288), (-1.281, 2.607, 0.3065), (-1.317, 1.307, 0.2482), (-1.317, 1.307, 3.006), (-1.317, -1.293, 3.723), (-1.317, -1.293, 3.006), (-1.281, -2.593, 0.7288), (-1.281, 2.607, 2.967), (-1.317, 1.307, 0.6899), (-1.317, -1.293, 0.6899), (-1.488, 1.307, 3.723), (-1.456, 2.607, 3.664), (-1.456, -2.593, 2.967), (-1.456, -2.593, 3.664), (-1.488, -1.293, 0.2482), (-1.456, -2.593, 0.3065), (-1.456, 2.607, 0.7288), (-1.456, 2.607, 0.3065), (-1.488, 1.307, 0.2482), (-1.488, 1.307, 3.006), (-1.488, -1.293, 3.723), (-1.488, -1.293, 3.006), (-1.456, -2.593, 0.7288), (-1.456, 2.607, 2.967), (-1.488, 1.307, 0.6899), (-1.488, -1.293, 0.6899), (0.8295, -1.727, 3.703), (0.8174, -2.16, 3.684), (-1.305, -1.727, 0.2676), (-1.293, -2.16, 0.2871), (-0.9494, -1.727, 3.703), (-0.9413, -2.16, 3.684), (-0.5936, -1.727, 3.703), (-0.5896, -2.16, 3.684), (-0.2378, -1.727, 3.703), (-0.2378, -2.16, 3.684), (0.1179, -1.727, 3.703), (0.1139, -2.16, 3.684), (0.4737, -1.727, 3.703), (0.4657, -2.16, 3.684), (0.5923, -1.727, 3.703), (0.5829, -2.16, 3.684), (0.7109, -1.727, 3.703), (0.7002, -2.16, 3.684), (0.7702, -1.84, 3.703), (0.7588, -2.302, 3.684), (-1.293, -2.16, 3.684), (-1.305, -1.727, 3.703), (0.9686, -2.311, 0.2871), (0.995, -1.847, 0.2676), (0.8009, -2.533, 0.2871), (0.8213, -2.025, 0.2676), (0.8847, -2.501, 0.2871), (0.9081, -2.0, 0.2676), (0.9434, -2.286, 0.7158), (0.9674, -1.827, 0.7028), (0.9182, -2.261, 1.282), (0.9399, -1.807, 1.275), (0.893, -2.235, 1.848), (0.9123, -1.787, 1.848), (0.8678, -2.21, 2.414), (0.8847, -1.767, 2.421), (0.8426, -2.185, 2.98), (0.8571, -1.747, 2.993), (-1.293, -2.16, 2.98), (-1.305, -1.727, 2.993), (-1.293, -2.16, 2.414), (-1.305, -1.727, 2.421), (-1.293, -2.16, 1.848), (-1.305, -1.727, 1.848), (-1.293, -2.16, 1.282), (-1.305, -1.727, 1.275), (-1.293, -2.16, 0.7158), (-1.305, -1.727, 0.7028), (-1.305, -1.727, 0.2676), (-1.293, -2.16, 0.2871), (-1.293, -2.16, 3.684), (-1.305, -1.727, 3.703), (-1.293, -2.16, 2.98), (-1.305, -1.727, 2.993), (-1.293, -2.16, 0.7158), (-1.305, -1.727, 0.7028), (-1.476, -1.791, 0.2491), (-1.469, -2.095, 0.2477), (-1.468, -2.134, 3.633), (-1.477, -1.761, 3.647), (-1.468, -2.125, 3.034), (-1.477, -1.753, 3.047), (-1.469, -2.096, 0.7375), (-1.476, -1.792, 0.739), (-1.305, 1.74, 3.703), (-1.293, 2.173, 3.684), (0.995, 1.861, 0.2676), (0.9686, 2.325, 0.2871), (0.8213, 2.039, 0.2676), (0.8009, 2.547, 0.2871), (0.9081, 2.013, 0.2676), (0.8847, 2.515, 0.2871), (0.8174, 2.173, 3.684), (0.8295, 1.74, 3.703), (-1.293, 2.173, 0.2871), (-1.305, 1.74, 0.2676), (-0.9413, 2.173, 3.684), (-0.9494, 1.74, 3.703), (-0.5896, 2.173, 3.684), (-0.5936, 1.74, 3.703), (-0.2378, 2.173, 3.684), (-0.2378, 1.74, 3.703), (0.1139, 2.173, 3.684), (0.1179, 1.74, 3.703), (0.4657, 2.173, 3.684), (0.4737, 1.74, 3.703), (0.5829, 2.173, 3.684), (0.5923, 1.74, 3.703), (0.7002, 2.173, 3.684), (0.7109, 1.74, 3.703), (0.7588, 2.316, 3.684), (0.7702, 1.854, 3.703), (0.9674, 1.841, 0.7028), (0.9434, 2.299, 0.7158), (0.9399, 1.821, 1.275), (0.9182, 2.274, 1.282), (0.9123, 1.801, 1.848), (0.893, 2.249, 1.848), (0.8847, 1.78, 2.421), (0.8678, 2.224, 2.414), (0.8571, 1.76, 2.993), (0.8426, 2.199, 2.98), (-1.305, 1.74, 2.993), (-1.293, 2.173, 2.98), (-1.305, 1.74, 2.421), (-1.293, 2.173, 2.414), (-1.305, 1.74, 1.848), (-1.293, 2.173, 1.848), (-1.305, 1.74, 1.275), (-1.293, 2.173, 1.282), (-1.305, 1.74, 0.7028), (-1.293, 2.173, 0.7158), (-1.305, 1.74, 3.703), (-1.293, 2.173, 3.684), (-1.293, 2.173, 0.2871), (-1.305, 1.74, 0.2676), (-1.305, 1.74, 2.993), (-1.293, 2.173, 2.98), (-1.305, 1.74, 0.7028), (-1.293, 2.173, 0.7158), (-1.477, 1.775, 3.647), (-1.468, 2.147, 3.633), (-1.469, 2.109, 0.2477), (-1.476, 1.804, 0.2491), (-1.477, 1.766, 3.047), (-1.468, 2.139, 3.034), (-1.476, 1.805, 0.739), (-1.469, 2.109, 0.7375), (-1.472, -1.943, 0.1469), (-1.472, -1.949, 3.764), (-1.473, -1.937, 2.916), (-1.472, -1.944, 0.8397), (-1.466, -2.206, 3.33), (-1.479, -1.68, 3.35), (-1.467, -2.158, 0.4923), (-1.478, -1.728, 0.4943), (-1.472, 1.963, 3.764), (-1.472, 1.956, 0.1469), (-1.473, 1.951, 2.916), (-1.472, 1.957, 0.8397), (-1.479, 1.694, 3.35), (-1.466, 2.22, 3.33), (-1.478, 1.742, 0.4943), (-1.467, 2.172, 0.4923), (-1.589, -1.945, 0.1469), (-1.585, -2.098, 0.2477), (-1.588, -1.952, 3.764), (-1.593, -1.764, 3.647), (-1.589, -1.94, 2.916), (-1.593, -1.756, 3.047), (-1.589, -1.947, 0.8397), (-1.592, -1.794, 0.739), (-1.582, -2.209, 3.33), (-1.584, -2.137, 3.633), (-1.595, -1.683, 3.35), (-1.583, -2.161, 0.4923), (-1.585, -2.099, 0.7375), (-1.594, -1.731, 0.4943), (-1.588, 1.966, 3.764), (-1.584, 2.15, 3.633), (-1.589, 1.959, 0.1469), (-1.592, 1.807, 0.2491), (-1.589, 1.954, 2.916), (-1.584, 2.141, 3.034), (-1.589, 1.96, 0.8397), (-1.585, 2.112, 0.7375), (-1.595, 1.696, 3.35), (-1.593, 1.778, 3.647), (-1.582, 2.223, 3.33), (-1.594, 1.745, 0.4943), (-1.592, 1.808, 0.739), (-1.583, 2.175, 0.4923), (-1.592, -1.794, 0.2491), (-1.584, -2.128, 3.034), (-1.585, 2.111, 0.2477), (-1.593, 1.769, 3.047), (-1.589, 1.96, 0.4933), (-1.589, 1.96, 3.34), (-1.589, -1.946, 0.4933), (-1.589, -1.946, 3.34), (0.8134, -2.304, 3.677), (0.8094, -2.449, 3.671), (-1.289, -2.304, 0.2935), (-1.285, -2.449, 0.3), (-0.9386, -2.304, 3.677), (-0.936, -2.449, 3.671), (-0.5882, -2.304, 3.677), (-0.5869, -2.449, 3.671), (-0.2378, -2.304, 3.677), (-0.2378, -2.449, 3.671), (0.1126, -2.304, 3.677), (0.1112, -2.449, 3.671), (0.463, -2.304, 3.677), (0.4603, -2.449, 3.671), (0.5798, -2.304, 3.677), (0.5766, -2.449, 3.671), (0.6966, -2.304, 3.677), (0.693, -2.449, 3.671), (0.755, -2.456, 3.677), (0.7512, -2.61, 3.671), (-1.289, -2.304, 0.2935), (-1.285, -2.449, 0.3), (-1.465, -2.261, 0.2673), (-1.46, -2.427, 0.2869), (-1.285, -2.449, 3.671), (-1.289, -2.304, 3.677), (0.9509, -2.62, 0.3), (0.9597, -2.466, 0.2935), (-0.936, -2.757, 0.3), (-0.5869, -2.875, 0.3), (-0.2378, -2.947, 0.3), (0.1112, -2.977, 0.3), (0.4603, -2.963, 0.3), (0.6238, -2.938, 0.3), (0.7874, -2.872, 0.3), (0.7941, -2.703, 0.2935), (0.8691, -2.836, 0.3), (0.8769, -2.669, 0.2935), (0.9273, -2.592, 0.7244), (0.9353, -2.439, 0.7201), (0.9037, -2.563, 1.286), (0.9109, -2.412, 1.284), (0.8801, -2.534, 1.848), (0.8866, -2.385, 1.848), (0.8565, -2.506, 2.41), (0.8622, -2.358, 2.412), (0.8329, -2.477, 2.972), (0.8378, -2.331, 2.976), (-1.285, -2.449, 3.671), (-1.289, -2.304, 3.677), (-1.46, -2.44, 3.654), (-1.464, -2.287, 3.643), (0.8255, -1.871, 3.697), (0.8214, -2.015, 3.69), (-1.301, -1.871, 0.2741), (-1.297, -2.015, 0.2806), (-0.9467, -1.871, 3.697), (-0.944, -2.015, 3.69), (-0.5923, -1.871, 3.697), (-0.5909, -2.015, 3.69), (-0.2378, -1.871, 3.697), (-0.2378, -2.015, 3.69), (0.1166, -1.871, 3.697), (0.1153, -2.015, 3.69), (0.471, -1.871, 3.697), (0.4683, -2.015, 3.69), (0.5892, -1.871, 3.697), (0.586, -2.015, 3.69), (0.7073, -1.871, 3.697), (0.7037, -2.015, 3.69), (0.7664, -1.994, 3.697), (0.7626, -2.148, 3.69), (-1.297, -2.015, 3.69), (-1.301, -1.871, 3.697), (0.9774, -2.157, 0.2806), (0.9862, -2.002, 0.2741), (0.8077, -2.364, 0.2806), (0.8145, -2.195, 0.2741), (0.8925, -2.334, 0.2806), (0.9003, -2.167, 0.2741), (0.9514, -2.133, 0.7115), (0.9594, -1.98, 0.7072), (0.9254, -2.11, 1.28), (0.9326, -1.958, 1.278), (0.8994, -2.086, 1.848), (0.9058, -1.937, 1.848), (0.8734, -2.062, 2.416), (0.879, -1.915, 2.418), (0.8474, -2.039, 2.985), (0.8523, -1.893, 2.989), (-1.301, -1.871, 0.2741), (-1.297, -2.015, 0.2806), (-1.297, -2.015, 3.69), (-1.301, -1.871, 3.697), (-1.309, -1.582, 3.71), (-1.313, -1.438, 3.716), (1.004, -1.693, 0.2611), (1.013, -1.538, 0.2546), (-0.9548, -1.619, 0.2546), (-0.5963, -1.688, 0.2546), (-0.2378, -1.731, 0.2546), (0.1206, -1.748, 0.2546), (0.4791, -1.74, 0.2546), (0.657, -1.725, 0.2546), (0.828, -1.856, 0.2611), (0.8348, -1.687, 0.2546), (0.916, -1.833, 0.2611), (0.9238, -1.665, 0.2546), (0.9755, -1.674, 0.6985), (0.9835, -1.522, 0.6942), (0.9471, -1.656, 1.273), (0.9543, -1.505, 1.271), (0.9187, -1.638, 1.848), (0.9251, -1.488, 1.848), (0.8903, -1.619, 2.423), (0.8959, -1.471, 2.425), (0.8619, -1.601, 2.998), (0.8667, -1.454, 3.002), (-1.309, -1.582, 3.71), (-1.313, -1.438, 3.716), (-1.481, -1.605, 3.672), (-1.485, -1.449, 3.697), (0.8375, -1.438, 3.716), (0.8335, -1.582, 3.71), (-1.313, -1.438, 0.2546), (-1.309, -1.582, 0.2611), (-0.9548, -1.438, 3.716), (-0.9521, -1.582, 3.71), (-0.5963, -1.438, 3.716), (-0.595, -1.582, 3.71), (-0.2378, -1.438, 3.716), (-0.2378, -1.582, 3.71), (0.1206, -1.438, 3.716), (0.1193, -1.582, 3.71), (0.4791, -1.438, 3.716), (0.4764, -1.582, 3.71), (0.5986, -1.438, 3.716), (0.5954, -1.582, 3.71), (0.7181, -1.438, 3.716), (0.7145, -1.582, 3.71), (0.7778, -1.533, 3.716), (0.774, -1.687, 3.71), (-1.313, -1.438, 0.2546), (-1.309, -1.582, 0.2611), (-1.484, -1.459, 0.2485), (-1.48, -1.625, 0.2488), (0.8335, 1.596, 3.71), (0.8375, 1.451, 3.716), (-1.309, 1.596, 0.2611), (-1.313, 1.451, 0.2546), (-0.9521, 1.596, 3.71), (-0.9548, 1.451, 3.716), (-0.595, 1.596, 3.71), (-0.5963, 1.451, 3.716), (-0.2378, 1.596, 3.71), (-0.2378, 1.451, 3.716), (0.1193, 1.596, 3.71), (0.1206, 1.451, 3.716), (0.4764, 1.596, 3.71), (0.4791, 1.451, 3.716), (0.5954, 1.596, 3.71), (0.5986, 1.451, 3.716), (0.7145, 1.596, 3.71), (0.7181, 1.451, 3.716), (0.774, 1.7, 3.71), (0.7778, 1.546, 3.716), (-1.309, 1.596, 0.2611), (-1.313, 1.451, 0.2546), (-1.48, 1.638, 0.2488), (-1.484, 1.473, 0.2485), (-1.313, 1.451, 3.716), (-1.309, 1.596, 3.71), (1.013, 1.552, 0.2546), (1.004, 1.707, 0.2611), (-0.9548, 1.632, 0.2546), (-0.5963, 1.702, 0.2546), (-0.2378, 1.744, 0.2546), (0.1206, 1.762, 0.2546), (0.4791, 1.754, 0.2546), (0.657, 1.739, 0.2546), (0.8348, 1.7, 0.2546), (0.828, 1.87, 0.2611), (0.9238, 1.679, 0.2546), (0.916, 1.846, 0.2611), (0.9835, 1.535, 0.6942), (0.9755, 1.688, 0.6985), (0.9543, 1.518, 1.271), (0.9471, 1.67, 1.273), (0.9251, 1.502, 1.848), (0.9187, 1.651, 1.848), (0.8959, 1.485, 2.425), (0.8903, 1.633, 2.423), (0.8667, 1.468, 3.002), (0.8619, 1.614, 2.998), (-1.313, 1.451, 3.716), (-1.309, 1.596, 3.71), (-1.485, 1.463, 3.697), (-1.481, 1.619, 3.672), (-1.301, 1.885, 3.697), (-1.297, 2.029, 3.69), (0.9862, 2.016, 0.2741), (0.9774, 2.17, 0.2806), (0.8145, 2.208, 0.2741), (0.8077, 2.378, 0.2806), (0.9003, 2.181, 0.2741), (0.8925, 2.348, 0.2806), (0.8214, 2.029, 3.69), (0.8255, 1.885, 3.697), (-1.297, 2.029, 0.2806), (-1.301, 1.885, 0.2741), (-0.944, 2.029, 3.69), (-0.9467, 1.885, 3.697), (-0.5909, 2.029, 3.69), (-0.5923, 1.885, 3.697), (-0.2378, 2.029, 3.69), (-0.2378, 1.885, 3.697), (0.1153, 2.029, 3.69), (0.1166, 1.885, 3.697), (0.4683, 2.029, 3.69), (0.471, 1.885, 3.697), (0.586, 2.029, 3.69), (0.5892, 1.885, 3.697), (0.7037, 2.029, 3.69), (0.7073, 1.885, 3.697), (0.7626, 2.162, 3.69), (0.7664, 2.008, 3.697), (0.9594, 1.994, 0.7072), (0.9514, 2.147, 0.7115), (0.9326, 1.972, 1.278), (0.9254, 2.123, 1.28), (0.9058, 1.95, 1.848), (0.8994, 2.1, 1.848), (0.879, 1.928, 2.418), (0.8734, 2.076, 2.416), (0.8523, 1.906, 2.989), (0.8474, 2.053, 2.985), (-1.301, 1.885, 3.697), (-1.297, 2.029, 3.69), (-1.297, 2.029, 0.2806), (-1.301, 1.885, 0.2741), (-1.289, 2.318, 3.677), (-1.285, 2.462, 3.671), (0.9597, 2.479, 0.2935), (0.9509, 2.634, 0.3), (-0.936, 2.77, 0.3), (-0.5869, 2.888, 0.3), (-0.2378, 2.96, 0.3), (0.1112, 2.99, 0.3), (0.4603, 2.977, 0.3), (0.6238, 2.951, 0.3), (0.7941, 2.716, 0.2935), (0.7874, 2.886, 0.3), (0.8769, 2.682, 0.2935), (0.8691, 2.849, 0.3), (0.9353, 2.452, 0.7201), (0.9273, 2.605, 0.7244), (0.9109, 2.425, 1.284), (0.9037, 2.577, 1.286), (0.8866, 2.399, 1.848), (0.8801, 2.548, 1.848), (0.8622, 2.372, 2.412), (0.8565, 2.519, 2.41), (0.8378, 2.345, 2.976), (0.8329, 2.491, 2.972), (-1.289, 2.318, 3.677), (-1.285, 2.462, 3.671), (-1.464, 2.3, 3.643), (-1.46, 2.454, 3.654), (0.8094, 2.462, 3.671), (0.8134, 2.318, 3.677), (-1.285, 2.462, 0.3), (-1.289, 2.318, 0.2935), (-0.936, 2.462, 3.671), (-0.9386, 2.318, 3.677), (-0.5869, 2.462, 3.671), (-0.5882, 2.318, 3.677), (-0.2378, 2.462, 3.671), (-0.2378, 2.318, 3.677), (0.1112, 2.462, 3.671), (0.1126, 2.318, 3.677), (0.4603, 2.462, 3.671), (0.463, 2.318, 3.677), (0.5766, 2.462, 3.671), (0.5798, 2.318, 3.677), (0.693, 2.462, 3.671), (0.6966, 2.318, 3.677), (0.7512, 2.624, 3.671), (0.755, 2.47, 3.677), (-1.285, 2.462, 0.3), (-1.289, 2.318, 0.2935), (-1.46, 2.441, 0.2869), (-1.465, 2.275, 0.2673)], [], [(8, 9, 1, 0), (9, 10, 2, 1), (10, 11, 3, 2), (11, 12, 4, 3), (12, 13, 5, 4), (13, 14, 6, 5), (14, 15, 7, 6), (17, 18, 19, 16), (18, 20, 21, 19), (20, 22, 23, 21), (22, 24, 25, 23), (24, 26, 27, 25), (26, 28, 29, 27), (28, 30, 31, 29), (46, 47, 38, 37), (45, 46, 37, 36), (44, 45, 36, 35), (43, 44, 35, 34), (42, 43, 34, 33), (41, 42, 33, 32), (40, 41, 32, 39), (55, 48, 56, 63), (48, 49, 57, 56), (49, 50, 58, 57), (50, 51, 59, 58), (51, 52, 60, 59), (52, 53, 61, 60), (53, 54, 62, 61), (79, 64, 65, 78), (64, 66, 67, 65), (66, 68, 69, 67), (68, 70, 71, 69), (70, 72, 73, 71), (72, 74, 75, 73), (74, 76, 77, 75), (93, 94, 86, 85), (92, 93, 85, 84), (91, 92, 84, 83), (90, 91, 83, 82), (89, 90, 82, 81), (88, 89, 81, 80), (95, 88, 80, 87), (101, 102, 110, 109), (100, 101, 109, 108), (99, 100, 108, 107), (98, 99, 107, 106), (97, 98, 106, 105), (96, 97, 105, 104), (103, 96, 104, 111), (122, 124, 125, 123), (120, 122, 123, 121), (118, 120, 121, 119), (116, 118, 119, 117), (114, 116, 117, 115), (112, 114, 115, 113), (127, 112, 113, 126), (141, 140, 184, 185), (148, 149, 172, 171), (142, 141, 185, 186), (135, 144, 188, 180), (149, 150, 173, 172), (143, 142, 186, 187), (136, 128, 161, 160), (150, 151, 174, 173), (144, 143, 187, 188), (137, 136, 160, 181), (151, 152, 177, 174), (138, 137, 181, 182), (152, 153, 178, 177), (154, 146, 162, 179), (139, 138, 182, 183), (153, 154, 179, 178), (147, 148, 171, 170), (128, 145, 189, 161), (140, 139, 183, 184), (145, 147, 170, 189), (134, 194, 230, 168), (200, 199, 235, 236), (191, 132, 166, 159), (131, 190, 163, 165), (199, 198, 234, 235), (190, 133, 169, 163), (198, 192, 158, 234), (132, 130, 164, 166), (197, 191, 159, 233), (196, 197, 233, 232), (195, 196, 232, 231), (130, 131, 165, 164), (219, 190, 131, 215), (228, 210, 204, 203), (210, 211, 209, 204), (211, 212, 208, 209), (212, 213, 207, 208), (213, 214, 206, 207), (214, 217, 205, 206), (217, 218, 216, 205), (218, 219, 215, 216), (216, 215, 227, 226), (205, 216, 226, 225), (206, 205, 225, 224), (207, 206, 224, 223), (208, 207, 223, 222), (209, 208, 222, 221), (204, 209, 221, 220), (203, 204, 220, 202), (215, 131, 130, 227), (234, 158, 167, 156), (169, 175, 165, 163), (175, 166, 164, 165), (156, 167, 168, 230), (175, 176, 159, 166), (176, 229, 233, 159), (229, 129, 232, 233), (129, 155, 231, 232), (155, 156, 230, 231), (169, 157, 176, 175), (157, 237, 229, 176), (237, 236, 129, 229), (236, 235, 155, 129), (235, 234, 156, 155), (201, 200, 236, 237), (194, 195, 231, 230), (133, 193, 157, 169), (193, 201, 237, 157), (239, 240, 241, 242, 243, 244, 245, 246, 247, 248, 249, 250, 251, 252, 253, 254, 255, 256, 257, 258, 259, 260, 261, 262, 263, 264, 265, 266, 267, 268, 269, 238), (285, 270, 271, 284), (270, 272, 273, 271), (272, 274, 275, 273), (274, 276, 277, 275), (276, 278, 279, 277), (278, 280, 281, 279), (280, 282, 283, 281), (286, 287, 294, 301), (287, 288, 295, 294), (288, 289, 296, 295), (289, 290, 297, 296), (290, 291, 298, 297), (291, 292, 299, 298), (292, 293, 300, 299), (310, 311, 303, 302), (311, 312, 304, 303), (312, 313, 305, 304), (313, 314, 306, 305), (314, 315, 307, 306), (315, 316, 308, 307), (316, 317, 309, 308), (330, 332, 333, 331), (328, 330, 331, 329), (326, 328, 329, 327), (324, 326, 327, 325), (322, 324, 325, 323), (320, 322, 323, 321), (319, 320, 321, 318), (340, 341, 349, 348), (339, 340, 348, 347), (338, 339, 347, 346), (337, 338, 346, 345), (336, 337, 345, 344), (335, 336, 344, 343), (334, 335, 343, 342), (358, 359, 351, 350), (359, 360, 352, 351), (360, 361, 353, 352), (361, 362, 354, 353), (362, 363, 355, 354), (363, 364, 356, 355), (364, 365, 357, 356), (378, 380, 381, 379), (376, 378, 379, 377), (374, 376, 377, 375), (372, 374, 375, 373), (370, 372, 373, 371), (368, 370, 371, 369), (367, 368, 369, 366), (384, 385, 417, 416), (411, 412, 444, 443), (398, 399, 431, 430), (385, 386, 418, 417), (412, 413, 445, 444), (399, 400, 432, 431), (386, 387, 419, 418), (413, 382, 414, 445), (400, 401, 433, 432), (387, 388, 420, 419), (401, 402, 434, 433), (388, 389, 421, 420), (402, 403, 435, 434), (389, 390, 422, 421), (403, 404, 436, 435), (390, 391, 423, 422), (404, 405, 437, 436), (391, 392, 424, 423), (405, 406, 438, 437), (392, 393, 425, 424), (406, 407, 439, 438), (393, 394, 426, 425), (407, 408, 440, 439), (394, 395, 427, 426), (408, 409, 441, 440), (395, 396, 428, 427), (382, 383, 415, 414), (409, 410, 442, 441), (396, 397, 429, 428), (383, 384, 416, 415), (410, 411, 443, 442), (397, 398, 430, 429), (438, 439, 471, 470), (425, 426, 458, 457), (439, 440, 472, 471), (426, 427, 459, 458), (440, 441, 473, 472), (427, 428, 460, 459), (414, 415, 447, 446), (441, 442, 474, 473), (428, 429, 461, 460), (415, 416, 448, 447), (442, 443, 475, 474), (429, 430, 462, 461), (416, 417, 449, 448), (443, 444, 476, 475), (430, 431, 463, 462), (417, 418, 450, 449), (444, 445, 477, 476), (431, 432, 464, 463), (418, 419, 451, 450), (445, 414, 446, 477), (432, 433, 465, 464), (419, 420, 452, 451), (433, 434, 466, 465), (420, 421, 453, 452), (434, 435, 467, 466), (421, 422, 454, 453), (435, 436, 468, 467), (422, 423, 455, 454), (436, 437, 469, 468), (423, 424, 456, 455), (437, 438, 470, 469), (424, 425, 457, 456), (446, 447, 479, 478), (473, 474, 506, 505), (460, 461, 493, 492), (447, 448, 480, 479), (474, 475, 507, 506), (461, 462, 494, 493), (448, 449, 481, 480), (475, 476, 508, 507), (462, 463, 495, 494), (449, 450, 482, 481), (476, 477, 509, 508), (463, 464, 496, 495), (450, 451, 483, 482), (477, 446, 478, 509), (464, 465, 497, 496), (451, 452, 484, 483), (465, 466, 498, 497), (452, 453, 485, 484), (466, 467, 499, 498), (453, 454, 486, 485), (467, 468, 500, 499), (454, 455, 487, 486), (468, 469, 501, 500), (455, 456, 488, 487), (469, 470, 502, 501), (456, 457, 489, 488), (470, 471, 503, 502), (457, 458, 490, 489), (471, 472, 504, 503), (458, 459, 491, 490), (472, 473, 505, 504), (459, 460, 492, 491), (481, 482, 514, 513), (508, 509, 541, 540), (495, 496, 528, 527), (482, 483, 515, 514), (509, 478, 510, 541), (496, 497, 529, 528), (483, 484, 516, 515), (497, 498, 530, 529), (484, 485, 517, 516), (498, 499, 531, 530), (485, 486, 518, 517), (499, 500, 532, 531), (486, 487, 519, 518), (500, 501, 533, 532), (487, 488, 520, 519), (501, 502, 534, 533), (488, 489, 521, 520), (502, 503, 535, 534), (489, 490, 522, 521), (503, 504, 536, 535), (490, 491, 523, 522), (504, 505, 537, 536), (491, 492, 524, 523), (478, 479, 511, 510), (505, 506, 538, 537), (492, 493, 525, 524), (479, 480, 512, 511), (506, 507, 539, 538), (493, 494, 526, 525), (480, 481, 513, 512), (507, 508, 540, 539), (494, 495, 527, 526), (1064, 1046, 545, 589), (737, 642, 549, 590), (1298, 1288, 547, 591), (732, 652, 543, 588), (633, 548, 838, 845), (1308, 1313, 543, 652), (748, 614, 552, 653), (611, 595, 551, 592), (593, 597, 577, 550), (597, 598, 576, 577), (598, 599, 575, 576), (599, 600, 574, 575), (600, 601, 573, 574), (643, 662, 553, 542), (662, 667, 554, 553), (667, 672, 555, 554), (672, 677, 556, 555), (677, 682, 557, 556), (1315, 1289, 572, 546), (1289, 1290, 571, 572), (1290, 1291, 570, 571), (1291, 1292, 569, 570), (1292, 1293, 568, 569), (633, 687, 567, 548), (687, 692, 566, 567), (692, 697, 565, 566), (697, 702, 564, 565), (702, 707, 563, 564), (1069, 1050, 562, 544), (1050, 1052, 561, 562), (1052, 1054, 560, 561), (1054, 1056, 559, 560), (1056, 1058, 558, 559), (601, 607, 587, 573), (607, 608, 586, 587), (682, 712, 578, 557), (712, 717, 579, 578), (1293, 1294, 585, 568), (1294, 1296, 584, 585), (707, 722, 583, 563), (722, 727, 582, 583), (1058, 1060, 581, 558), (1060, 1062, 580, 581), (608, 611, 592, 586), (717, 732, 588, 579), (1296, 1298, 591, 584), (727, 737, 590, 582), (1062, 1064, 589, 580), (1208, 1210, 611, 608), (1206, 1208, 608, 607), (1204, 1206, 607, 601), (1202, 1204, 601, 600), (1200, 1202, 600, 599), (1198, 1200, 599, 598), (1196, 1198, 598, 597), (1215, 1196, 597, 593), (1210, 1192, 595, 611), (653, 552, 596, 743), (586, 592, 632, 630), (1150, 1152, 631, 628), (587, 586, 630, 629), (573, 587, 629, 626), (1148, 1150, 628, 627), (1147, 1148, 627, 621), (574, 573, 626, 625), (575, 574, 625, 624), (576, 575, 624, 623), (577, 576, 623, 622), (550, 577, 622, 615), (1146, 1147, 621, 620), (1145, 1146, 620, 619), (1144, 1145, 619, 618), (1143, 1144, 618, 617), (1169, 1143, 617, 614), (1152, 1142, 616, 631), (1069, 544, 836, 1093), (1162, 1167, 613, 753), (592, 551, 613, 632), (1142, 1154, 757, 616), (1154, 1156, 756, 757), (1156, 1158, 755, 756), (1158, 1160, 754, 755), (1160, 1162, 753, 754), (743, 596, 841, 847), (904, 906, 751, 752), (906, 908, 750, 751), (908, 910, 749, 750), (910, 912, 748, 749), (550, 657, 747, 593), (657, 656, 746, 747), (656, 655, 745, 746), (655, 654, 744, 745), (654, 653, 743, 744), (580, 589, 733, 723), (723, 733, 734, 724), (724, 734, 735, 725), (725, 735, 736, 726), (726, 736, 737, 727), (584, 591, 728, 713), (713, 728, 729, 714), (714, 729, 730, 715), (715, 730, 731, 716), (716, 731, 732, 717), (581, 580, 723, 718), (718, 723, 724, 719), (719, 724, 725, 720), (720, 725, 726, 721), (721, 726, 727, 722), (558, 581, 718, 703), (703, 718, 719, 704), (704, 719, 720, 705), (705, 720, 721, 706), (706, 721, 722, 707), (585, 584, 713, 708), (708, 713, 714, 709), (709, 714, 715, 710), (710, 715, 716, 711), (711, 716, 717, 712), (568, 585, 708, 678), (678, 708, 709, 679), (679, 709, 710, 680), (680, 710, 711, 681), (681, 711, 712, 682), (559, 558, 703, 698), (698, 703, 704, 699), (699, 704, 705, 700), (700, 705, 706, 701), (701, 706, 707, 702), (560, 559, 698, 693), (693, 698, 699, 694), (694, 699, 700, 695), (695, 700, 701, 696), (696, 701, 702, 697), (561, 560, 693, 688), (688, 693, 694, 689), (689, 694, 695, 690), (690, 695, 696, 691), (691, 696, 697, 692), (562, 561, 688, 683), (683, 688, 689, 684), (684, 689, 690, 685), (685, 690, 691, 686), (686, 691, 692, 687), (544, 562, 683, 637), (637, 683, 684, 636), (636, 684, 685, 635), (635, 685, 686, 634), (634, 686, 687, 633), (569, 568, 678, 673), (673, 678, 679, 674), (674, 679, 680, 675), (675, 680, 681, 676), (676, 681, 682, 677), (570, 569, 673, 668), (668, 673, 674, 669), (669, 674, 675, 670), (670, 675, 676, 671), (671, 676, 677, 672), (571, 570, 668, 663), (663, 668, 669, 664), (664, 669, 670, 665), (665, 670, 671, 666), (666, 671, 672, 667), (572, 571, 663, 658), (658, 663, 664, 659), (659, 664, 665, 660), (660, 665, 666, 661), (661, 666, 667, 662), (546, 572, 658, 647), (647, 658, 659, 646), (646, 659, 660, 645), (645, 660, 661, 644), (644, 661, 662, 643), (615, 752, 657, 550), (752, 751, 656, 657), (751, 750, 655, 656), (750, 749, 654, 655), (749, 748, 653, 654), (1288, 1300, 648, 547), (1300, 1302, 649, 648), (1302, 1304, 650, 649), (1304, 1306, 651, 650), (1306, 1308, 652, 651), (544, 637, 835, 836), (968, 970, 644, 643), (970, 972, 645, 644), (972, 974, 646, 645), (974, 976, 647, 646), (591, 547, 648, 728), (728, 648, 649, 729), (729, 649, 650, 730), (730, 650, 651, 731), (731, 651, 652, 732), (589, 545, 638, 733), (733, 638, 639, 734), (734, 639, 640, 735), (735, 640, 641, 736), (736, 641, 642, 737), (793, 779, 814, 824), (769, 770, 807, 806), (794, 793, 824, 825), (765, 769, 806, 763), (795, 794, 825, 826), (791, 781, 802, 823), (796, 795, 826, 827), (801, 784, 816, 832), (797, 796, 827, 828), (784, 785, 817, 816), (758, 765, 763, 762), (766, 758, 762, 804), (798, 797, 828, 829), (785, 786, 818, 817), (778, 777, 813, 805), (799, 798, 829, 830), (786, 787, 819, 818), (781, 767, 761, 802), (777, 776, 812, 813), (773, 764, 760, 803), (800, 799, 830, 831), (767, 778, 805, 761), (787, 788, 820, 819), (776, 775, 811, 812), (779, 780, 815, 814), (788, 789, 821, 820), (764, 792, 759, 760), (775, 774, 810, 811), (789, 790, 822, 821), (774, 766, 804, 810), (790, 791, 823, 822), (772, 773, 803, 809), (804, 762, 782, 768), (762, 763, 783, 782), (770, 771, 808, 807), (792, 800, 831, 759), (771, 772, 809, 808), (780, 801, 832, 815), (844, 843, 859, 860), (982, 846, 862, 990), (1093, 836, 852, 1095), (919, 845, 861, 927), (968, 643, 846, 982), (911, 633, 845, 919), (1169, 614, 837, 1187), (1215, 593, 833, 1239), (593, 747, 842, 833), (643, 542, 834, 846), (614, 748, 848, 837), (904, 752, 844, 918), (752, 615, 843, 844), (975, 743, 847, 983), (546, 647, 839, 840), (1315, 546, 840, 1333), (992, 1008, 987, 1336, 1335, 856, 855), (928, 1000, 921, 1190, 1189, 853, 864), (924, 998, 926, 860, 859, 1166, 1165), (986, 1006, 990, 862, 850, 1312, 1311), (1239, 833, 849, 1241), (983, 847, 863, 991), (845, 838, 854, 861), (836, 835, 851, 852), (846, 834, 850, 862), (1187, 837, 853, 1189), (847, 841, 857, 863), (840, 839, 855, 856), (837, 848, 864, 853), (1333, 840, 856, 1335), (918, 844, 860, 926), (833, 842, 858, 849), (835, 917, 925, 851), (917, 918, 926, 995, 925), (1065, 914, 922, 1067), (914, 1136, 1135, 913, 921, 993, 922), (852, 851, 925, 997, 923, 1096, 1095), (1003, 990, 1028, 1027), (861, 854, 1068, 1067, 922, 999, 927), (994, 923, 1018, 1011), (637, 903, 917, 835), (903, 904, 918, 917), (1047, 868, 914, 1065), (1099, 867, 913, 1135), (748, 912, 920, 848), (912, 911, 919, 920), (848, 920, 928, 864), (920, 919, 927, 996, 928), (1163, 916, 924, 1165), (916, 1138, 1137, 915, 923, 994, 924), (634, 633, 911, 909), (909, 911, 912, 910), (635, 634, 909, 907), (907, 909, 910, 908), (636, 635, 907, 905), (905, 907, 908, 906), (637, 636, 905, 903), (903, 905, 906, 904), (1090, 1092, 901, 899), (1132, 1134, 902, 900), (1088, 1090, 899, 897), (1130, 1132, 900, 898), (1086, 1088, 897, 895), (1128, 1130, 898, 896), (1084, 1086, 895, 893), (1126, 1128, 896, 894), (1072, 1084, 893, 887), (1120, 1126, 894, 888), (1092, 1045, 866, 901), (1134, 1097, 865, 902), (1139, 886, 916, 1163), (1117, 885, 915, 1137), (1082, 1072, 887, 891), (1124, 1120, 888, 892), (1080, 1082, 891, 889), (1122, 1124, 892, 890), (1184, 1186, 883, 881), (1114, 1116, 884, 882), (1182, 1184, 881, 879), (1112, 1114, 882, 880), (1180, 1182, 879, 877), (1110, 1112, 880, 878), (1178, 1180, 877, 875), (1108, 1110, 878, 876), (1176, 1178, 875, 873), (1106, 1108, 876, 874), (1174, 1176, 873, 871), (1104, 1106, 874, 872), (1172, 1174, 871, 869), (1102, 1104, 872, 870), (1139, 1172, 869, 886), (1117, 1102, 870, 885), (1186, 1168, 865, 883), (1116, 1098, 866, 884), (1211, 980, 988, 1213), (980, 1284, 1283, 979, 987, 1002, 988), (839, 984, 992, 855), (984, 983, 991, 1004, 992), (1309, 978, 986, 1311), (978, 1282, 1281, 977, 985, 1001, 986), (849, 858, 989, 1005, 985, 1242, 1241), (1007, 988, 1026, 1034), (863, 857, 1214, 1213, 988, 1007, 991), (1008, 992, 1030, 1036), (1193, 940, 980, 1211), (1253, 939, 979, 1283), (647, 976, 984, 839), (976, 975, 983, 984), (1285, 930, 978, 1309), (1243, 929, 977, 1281), (747, 967, 981, 842), (967, 968, 982, 981), (842, 981, 989, 858), (981, 982, 990, 1003, 989), (744, 743, 975, 973), (973, 975, 976, 974), (745, 744, 973, 971), (971, 973, 974, 972), (746, 745, 971, 969), (969, 971, 972, 970), (747, 746, 969, 967), (967, 969, 970, 968), (1236, 1238, 965, 963), (1278, 1280, 966, 964), (1234, 1236, 963, 961), (1276, 1278, 964, 962), (1232, 1234, 961, 959), (1274, 1276, 962, 960), (1230, 1232, 959, 957), (1272, 1274, 960, 958), (1218, 1230, 957, 931), (1246, 1272, 958, 932), (1332, 1314, 937, 955), (1270, 1252, 938, 956), (1285, 1318, 941, 930), (1243, 1256, 942, 929), (1318, 1320, 943, 941), (1256, 1258, 944, 942), (1320, 1322, 945, 943), (1258, 1260, 946, 944), (1322, 1324, 947, 945), (1260, 1262, 948, 946), (1324, 1326, 949, 947), (1262, 1264, 950, 948), (1326, 1328, 951, 949), (1264, 1266, 952, 950), (1328, 1330, 953, 951), (1266, 1268, 954, 952), (1330, 1332, 955, 953), (1268, 1270, 956, 954), (1226, 1228, 935, 933), (1248, 1250, 936, 934), (1238, 1191, 938, 965), (1280, 1251, 937, 966), (1228, 1218, 931, 935), (1250, 1246, 932, 936), (993, 921, 1037, 1009), (990, 1006, 1033, 1028), (988, 1002, 1025, 1026), (991, 1007, 1034, 1035), (928, 996, 1015, 1016), (1005, 989, 1040, 1031), (1006, 986, 1024, 1033), (1004, 991, 1035, 1029), (986, 1001, 1023, 1024), (985, 1005, 1031, 1032), (995, 926, 1014, 1013), (989, 1003, 1027, 1040), (1044, 1013, 1014, 1019), (1043, 1009, 1037, 1022), (1042, 1027, 1028, 1033), (1041, 1025, 1039, 1036), (1029, 1041, 1036, 1030), (1035, 1034, 1041, 1029), (1034, 1026, 1025, 1041), (1023, 1042, 1033, 1024), (1032, 1031, 1042, 1023), (1031, 1040, 1027, 1042), (1015, 1043, 1022, 1016), (1021, 1020, 1043, 1015), (1020, 1010, 1009, 1043), (1011, 1044, 1019, 1012), (1018, 1017, 1044, 1011), (1017, 1038, 1013, 1044), (987, 1008, 1036, 1039), (925, 995, 1013, 1038), (996, 927, 1021, 1015), (992, 1004, 1029, 1030), (923, 997, 1017, 1018), (997, 925, 1038, 1017), (998, 924, 1012, 1019), (926, 998, 1019, 1014), (927, 999, 1020, 1021), (999, 922, 1010, 1020), (922, 993, 1009, 1010), (1000, 928, 1016, 1022), (921, 1000, 1022, 1037), (1001, 985, 1032, 1023), (924, 994, 1011, 1012), (1002, 987, 1039, 1025), (582, 590, 1081, 1079), (1079, 1081, 1082, 1080), (583, 582, 1079, 1078), (563, 583, 1078, 1077), (564, 563, 1077, 1076), (565, 564, 1076, 1075), (566, 565, 1075, 1074), (567, 566, 1074, 1073), (548, 567, 1073, 1048), (590, 549, 1071, 1081), (1081, 1071, 1072, 1082), (638, 545, 1046, 1091), (1091, 1046, 1045, 1092), (549, 642, 1083, 1071), (1071, 1083, 1084, 1072), (642, 641, 1085, 1083), (1083, 1085, 1086, 1084), (641, 640, 1087, 1085), (1085, 1087, 1088, 1086), (640, 639, 1089, 1087), (1087, 1089, 1090, 1088), (639, 638, 1091, 1089), (1089, 1091, 1092, 1090), (548, 1048, 1066, 838), (1048, 1047, 1065, 1066), (838, 1066, 1068, 854), (1066, 1065, 1067, 1068), (915, 1094, 1096, 923), (1094, 1093, 1095, 1096), (885, 1070, 1094, 915), (1070, 1069, 1093, 1094), (882, 884, 1063, 1061), (1061, 1063, 1064, 1062), (880, 882, 1061, 1059), (1059, 1061, 1062, 1060), (878, 880, 1059, 1057), (1057, 1059, 1060, 1058), (876, 878, 1057, 1055), (1055, 1057, 1058, 1056), (874, 876, 1055, 1053), (1053, 1055, 1056, 1054), (872, 874, 1053, 1051), (1051, 1053, 1054, 1052), (870, 872, 1051, 1049), (1049, 1051, 1052, 1050), (885, 870, 1049, 1070), (1070, 1049, 1050, 1069), (884, 866, 1045, 1063), (1063, 1045, 1046, 1064), (883, 865, 1097, 1115), (1115, 1097, 1098, 1116), (886, 869, 1101, 1118), (1118, 1101, 1102, 1117), (869, 871, 1103, 1101), (1101, 1103, 1104, 1102), (871, 873, 1105, 1103), (1103, 1105, 1106, 1104), (873, 875, 1107, 1105), (1105, 1107, 1108, 1106), (875, 877, 1109, 1107), (1107, 1109, 1110, 1108), (877, 879, 1111, 1109), (1109, 1111, 1112, 1110), (879, 881, 1113, 1111), (1111, 1113, 1114, 1112), (881, 883, 1115, 1113), (1113, 1115, 1116, 1114), (889, 891, 1123, 1121), (1121, 1123, 1124, 1122), (891, 887, 1119, 1123), (1123, 1119, 1120, 1124), (886, 1118, 1138, 916), (1118, 1117, 1137, 1138), (901, 866, 1098, 1133), (1133, 1098, 1097, 1134), (887, 893, 1125, 1119), (1119, 1125, 1126, 1120), (893, 895, 1127, 1125), (1125, 1127, 1128, 1126), (895, 897, 1129, 1127), (1127, 1129, 1130, 1128), (897, 899, 1131, 1129), (1129, 1131, 1132, 1130), (899, 901, 1133, 1131), (1131, 1133, 1134, 1132), (868, 1100, 1136, 914), (1100, 1099, 1135, 1136), (632, 613, 1167, 1185), (1185, 1167, 1168, 1186), (615, 622, 1171, 1140), (1140, 1171, 1172, 1139), (622, 623, 1173, 1171), (1171, 1173, 1174, 1172), (623, 624, 1175, 1173), (1173, 1175, 1176, 1174), (624, 625, 1177, 1175), (1175, 1177, 1178, 1176), (625, 626, 1179, 1177), (1177, 1179, 1180, 1178), (626, 629, 1181, 1179), (1179, 1181, 1182, 1180), (629, 630, 1183, 1181), (1181, 1183, 1184, 1182), (630, 632, 1185, 1183), (1183, 1185, 1186, 1184), (615, 1140, 1164, 843), (1140, 1139, 1163, 1164), (843, 1164, 1166, 859), (1164, 1163, 1165, 1166), (913, 1188, 1190, 921), (1188, 1187, 1189, 1190), (867, 1170, 1188, 913), (1170, 1169, 1187, 1188), (900, 902, 1161, 1159), (1159, 1161, 1162, 1160), (898, 900, 1159, 1157), (1157, 1159, 1160, 1158), (896, 898, 1157, 1155), (1155, 1157, 1158, 1156), (894, 896, 1155, 1153), (1153, 1155, 1156, 1154), (888, 894, 1153, 1141), (1141, 1153, 1154, 1142), (902, 865, 1168, 1161), (1161, 1168, 1167, 1162), (892, 888, 1141, 1151), (1151, 1141, 1142, 1152), (890, 892, 1151, 1149), (1149, 1151, 1152, 1150), (612, 594, 1217, 1227), (1227, 1217, 1218, 1228), (738, 595, 1192, 1237), (1237, 1192, 1191, 1238), (596, 602, 1219, 1194), (602, 603, 1220, 1219), (603, 604, 1221, 1220), (604, 605, 1222, 1221), (605, 606, 1223, 1222), (606, 609, 1224, 1223), (609, 610, 1225, 1224), (610, 612, 1227, 1225), (1225, 1227, 1228, 1226), (594, 742, 1229, 1217), (1217, 1229, 1230, 1218), (742, 741, 1231, 1229), (1229, 1231, 1232, 1230), (741, 740, 1233, 1231), (1231, 1233, 1234, 1232), (740, 739, 1235, 1233), (1233, 1235, 1236, 1234), (739, 738, 1237, 1235), (1235, 1237, 1238, 1236), (596, 1194, 1212, 841), (1194, 1193, 1211, 1212), (841, 1212, 1214, 857), (1212, 1211, 1213, 1214), (977, 1240, 1242, 985), (1240, 1239, 1241, 1242), (929, 1216, 1240, 977), (1216, 1215, 1239, 1240), (956, 938, 1191, 1209), (1209, 1191, 1192, 1210), (929, 942, 1195, 1216), (1216, 1195, 1196, 1215), (942, 944, 1197, 1195), (1195, 1197, 1198, 1196), (944, 946, 1199, 1197), (1197, 1199, 1200, 1198), (946, 948, 1201, 1199), (1199, 1201, 1202, 1200), (948, 950, 1203, 1201), (1201, 1203, 1204, 1202), (950, 952, 1205, 1203), (1203, 1205, 1206, 1204), (952, 954, 1207, 1205), (1205, 1207, 1208, 1206), (954, 956, 1209, 1207), (1207, 1209, 1210, 1208), (935, 931, 1245, 1249), (1249, 1245, 1246, 1250), (965, 938, 1252, 1279), (1279, 1252, 1251, 1280), (933, 935, 1249, 1247), (1247, 1249, 1250, 1248), (953, 955, 1269, 1267), (1267, 1269, 1270, 1268), (951, 953, 1267, 1265), (1265, 1267, 1268, 1266), (949, 951, 1265, 1263), (1263, 1265, 1266, 1264), (947, 949, 1263, 1261), (1261, 1263, 1264, 1262), (945, 947, 1261, 1259), (1259, 1261, 1262, 1260), (943, 945, 1259, 1257), (1257, 1259, 1260, 1258), (941, 943, 1257, 1255), (1255, 1257, 1258, 1256), (930, 941, 1255, 1244), (1244, 1255, 1256, 1243), (955, 937, 1251, 1269), (1269, 1251, 1252, 1270), (931, 957, 1271, 1245), (1245, 1271, 1272, 1246), (957, 959, 1273, 1271), (1271, 1273, 1274, 1272), (959, 961, 1275, 1273), (1273, 1275, 1276, 1274), (961, 963, 1277, 1275), (1275, 1277, 1278, 1276), (963, 965, 1279, 1277), (1277, 1279, 1280, 1278), (930, 1244, 1282, 978), (1244, 1243, 1281, 1282), (940, 1254, 1284, 980), (1254, 1253, 1283, 1284), (579, 588, 1331, 1329), (1329, 1331, 1332, 1330), (578, 579, 1329, 1327), (1327, 1329, 1330, 1328), (557, 578, 1327, 1325), (1325, 1327, 1328, 1326), (556, 557, 1325, 1323), (1323, 1325, 1326, 1324), (555, 556, 1323, 1321), (1321, 1323, 1324, 1322), (554, 555, 1321, 1319), (1319, 1321, 1322, 1320), (553, 554, 1319, 1317), (1317, 1319, 1320, 1318), (542, 553, 1317, 1286), (1286, 1317, 1318, 1285), (588, 543, 1313, 1331), (1331, 1313, 1314, 1332), (542, 1286, 1310, 834), (1286, 1285, 1309, 1310), (834, 1310, 1312, 850), (1310, 1309, 1311, 1312), (979, 1334, 1336, 987), (1334, 1333, 1335, 1336), (939, 1316, 1334, 979), (1316, 1315, 1333, 1334), (964, 966, 1307, 1305), (1305, 1307, 1308, 1306), (962, 964, 1305, 1303), (1303, 1305, 1306, 1304), (960, 962, 1303, 1301), (1301, 1303, 1304, 1302), (958, 960, 1301, 1299), (1299, 1301, 1302, 1300), (932, 958, 1299, 1287), (1287, 1299, 1300, 1288), (934, 936, 1297, 1295), (1295, 1297, 1298, 1296), (966, 937, 1314, 1307), (1307, 1314, 1313, 1308), (936, 932, 1287, 1297), (1297, 1287, 1288, 1298), (416, 415, 414, 445, 444, 443, 442, 441, 440, 439, 438, 437, 436, 435, 434, 433, 432, 431, 430, 429, 428, 427, 426, 425, 424, 423, 422, 421, 420, 419, 418, 417)])
me_circle_003.polygons.foreach_set('material_index', [0, 0, 0, 0, 0, 0, 0, 1, 1, 1, 1, 1, 1, 1, 1, 1, 1, 1, 1, 1, 1, 1, 1, 1, 1, 1, 1, 1, 1, 1, 1, 1, 1, 1, 1, 1, 1, 1, 1, 1, 1, 1, 1, 1, 1, 1, 1, 1, 1, 1, 1, 1, 1, 1, 1, 1, 2, 2, 2, 2, 2, 2, 2, 2, 2, 2, 2, 2, 2, 2, 2, 2, 2, 2, 2, 2, 2, 2, 2, 2, 2, 2, 2, 2, 2, 2, 2, 2, 2, 2, 2, 2, 2, 2, 2, 2, 2, 2, 2, 2, 2, 2, 2, 2, 2, 2, 2, 2, 2, 2, 2, 2, 2, 2, 2, 2, 2, 2, 2, 2, 2, 2, 2, 2, 3, 0, 0, 0, 0, 0, 0, 0, 0, 0, 0, 0, 0, 0, 0, 0, 0, 0, 0, 0, 0, 0, 0, 0, 0, 0, 0, 0, 0, 0, 0, 0, 0, 0, 0, 0, 0, 0, 0, 0, 0, 0, 0, 0, 0, 0, 0, 0, 0, 0, 1, 1, 1, 1, 1, 1, 1, 1, 1, 1, 1, 1, 1, 1, 1, 1, 1, 1, 1, 1, 1, 1, 1, 1, 1, 1, 1, 1, 1, 1, 1, 1, 1, 1, 1, 1, 1, 1, 1, 1, 1, 1, 1, 1, 1, 1, 1, 1, 1, 1, 1, 1, 1, 1, 1, 1, 1, 1, 1, 1, 1, 1, 1, 1, 1, 1, 1, 1, 1, 1, 1, 1, 1, 1, 1, 1, 1, 1, 1, 1, 1, 1, 1, 1, 1, 1, 1, 1, 1, 1, 1, 1, 1, 1, 1, 1, 1, 1, 1, 1, 1, 1, 1, 1, 1, 1, 1, 1, 1, 1, 1, 1, 1, 1, 1, 1, 1, 1, 1, 1, 1, 1, 1, 1, 1, 1, 1, 1, 1, 1, 1, 1, 1, 1, 1, 1, 1, 1, 1, 1, 1, 1, 1, 1, 1, 1, 1, 1, 1, 1, 1, 1, 1, 1, 1, 1, 1, 1, 1, 1, 1, 1, 1, 1, 1, 1, 1, 1, 1, 1, 1, 1, 1, 1, 1, 1, 1, 1, 1, 1, 1, 1, 1, 1, 1, 1, 1, 1, 1, 1, 1, 1, 1, 1, 1, 1, 1, 1, 1, 1, 1, 1, 1, 1, 1, 1, 1, 1, 1, 1, 1, 1, 1, 1, 1, 1, 1, 1, 1, 1, 1, 1, 1, 1, 1, 1, 1, 1, 1, 1, 1, 1, 1, 1, 1, 1, 1, 1, 1, 1, 1, 1, 1, 1, 1, 1, 1, 1, 1, 1, 1, 1, 1, 1, 1, 1, 1, 1, 1, 1, 1, 1, 1, 1, 1, 1, 1, 1, 1, 1, 1, 1, 1, 1, 1, 1, 1, 1, 1, 1, 1, 1, 1, 1, 1, 1, 1, 1, 1, 1, 1, 1, 1, 1, 1, 1, 1, 1, 1, 1, 1, 1, 1, 1, 1, 1, 1, 1, 1, 1, 1, 1, 1, 1, 1, 1, 1, 1, 1, 1, 1, 1, 1, 1, 1, 1, 1, 1, 1, 1, 1, 1, 1, 1, 1, 1, 1, 1, 1, 1, 1, 1, 1, 1, 1, 1, 1, 1, 1, 1, 1, 1, 1, 1, 1, 1, 1, 1, 1, 1, 1, 1, 1, 1, 1, 1, 1, 1, 1, 1, 1, 1, 1, 1, 1, 1, 1, 1, 1, 1, 1, 1, 1, 1, 1, 1, 1, 1, 1, 1, 1, 1, 1, 1, 1, 1, 1, 1, 1, 1, 1, 1, 1, 1, 1, 1, 1, 1, 1, 1, 1, 1, 1, 1, 1, 1, 1, 1, 1, 1, 1, 1, 1, 1, 1, 1, 1, 1, 1, 1, 1, 1, 1, 1, 1, 1, 1, 1, 1, 1, 1, 1, 1, 1, 1, 1, 1, 1, 1, 1, 1, 1, 1, 1, 1, 1, 1, 1, 1, 1, 1, 1, 1, 1, 1, 1, 1, 1, 1, 1, 1, 1, 1, 1, 1, 1, 1, 1, 1, 1, 1, 1, 1, 1, 1, 1, 1, 1, 1, 1, 1, 1, 1, 1, 1, 1, 1, 1, 1, 1, 1, 1, 1, 1, 1, 1, 1, 1, 1, 1, 1, 1, 1, 1, 1, 1, 1, 1, 1, 1, 1, 1, 1, 1, 1, 1, 1, 1, 1, 1, 1, 1, 1, 1, 1, 1, 1, 1, 1, 1, 1, 1, 1, 1, 1, 1, 1, 1, 1, 1, 1, 1, 1, 1, 1, 1, 1, 1, 1, 1, 1, 1, 1, 1, 1, 1, 1, 1, 1, 1, 1, 1, 1, 1, 1, 1, 1, 1, 1, 1, 1, 1, 1, 1, 1, 1, 1, 1, 1, 1, 1, 1, 1, 1, 1, 1, 1, 1, 1, 1, 1, 1, 1, 1, 1, 1, 1, 1, 1, 1, 1, 1, 1, 1, 1, 1, 1, 1, 1, 1, 1, 1, 1, 1, 1, 1, 1, 1, 1, 1, 1, 1, 1, 1, 1, 1, 1, 1, 1, 1, 1, 1, 1, 1, 1, 1, 1, 1, 1, 1, 1, 1, 1, 1, 1, 1, 1, 1, 1, 1, 1, 1, 1, 1, 1, 1, 1, 1, 1, 1, 1, 1, 1, 1, 1, 1, 1, 1, 1, 1, 1, 1, 1, 1, 1, 1, 1, 1, 1, 1, 1, 1, 1, 1, 1, 1, 1, 1, 1, 1, 1, 1, 1, 1, 1, 1, 1, 1, 1, 1, 1, 1, 1, 1, 1, 1, 1, 1, 1, 1, 1, 1, 1, 1, 1, 1, 1, 1, 1, 1, 1, 1, 1, 1, 1, 1, 1, 1, 1, 1, 1, 1, 1, 1, 1, 1, 1, 1, 1, 1, 1, 1, 1, 1, 1, 1, 1, 1, 1, 1, 1, 1, 1, 1, 1, 1, 1, 1, 1, 1, 1, 1, 1, 1, 1, 1, 1, 1, 1, 1, 1, 1, 1, 1, 1, 1, 1, 1, 1, 1, 1, 1, 1, 1, 1, 1, 1, 1, 1, 1, 1, 1, 1, 1, 1, 1, 1, 1, 1, 1, 1, 1, 1, 1, 1, 1, 1, 1, 1, 1, 1, 1, 1])
me_circle_003.materials.append(mat_material_001)
me_circle_003.materials.append(mat_material_002)
me_circle_003.materials.append(mat_material_004)
me_circle_003.materials.append(mat_material_003)
me_circle_003.use_remesh_preserve_volume = False
me_circle_003.use_remesh_preserve_attributes = False
me_circle_003.use_mirror_vertex_groups = False
me_circle_003.update()

# ---- objects
ob_projetor = bpy.data.objects.new('Projetor', me_circle_003)
ob_lamp = bpy.data.objects.new('Lamp', light_lamp)
ob_camera = bpy.data.objects.new('Camera', cam_camera)

# ---- transforms, parenting, visibility, modifiers, constraints
ob_projetor.location = (1.934, 1.091, 0.6854)
ob_projetor.rotation_euler = (0.0, 1.571, 0.0)
ob_projetor.scale = (-0.1902, -0.1902, -0.1902)
ob_projetor.lineart.crease_threshold = 0.0
ob_lamp.location = (4.076, 1.005, 5.904)
ob_lamp.rotation_euler = (0.6503, 0.05522, 1.866)
ob_lamp.lock_rotations_4d = False
ob_lamp.empty_display_type = 'ARROWS'
ob_lamp.color = (0.0, 0.0, 0.0, 0.0)
ob_lamp.lineart.crease_threshold = 0.0
ob_camera.location = (3.877, 0.4029, 1.151)
ob_camera.rotation_euler = (1.349, -1.76e-05, 1.273)
ob_camera.lock_rotations_4d = False
ob_camera.empty_display_type = 'ARROWS'
ob_camera.color = (0.0, 0.0, 0.0, 0.0)
ob_camera.display_type = 'WIRE'
ob_camera.lineart.crease_threshold = 0.0

# ---- collection membership
col_collection_1.objects.link(ob_projetor)
col_collection_1.objects.link(ob_lamp)
col_collection_1.objects.link(ob_camera)

# ---- scene / render settings (as saved in the file)
scene.camera = ob_camera
scene.frame_start = 1; scene.frame_end = 250; scene.frame_set(1)
scene.render.engine = 'CYCLES'
scene.render.dither_intensity = 0.0
scene.cycles.use_denoising = False
scene.cycles.samples = 128
scene.cycles.sampling_pattern = 'TABULATED_SOBOL'
scene.cycles.use_adaptive_sampling = False
scene.cycles.use_light_tree = False
scene.cycles.blur_glossy = 0.0
scene.cycles.sample_clamp_indirect = 0.0
scene.view_settings.view_transform = 'Standard'
bpy.context.view_layer.update()
